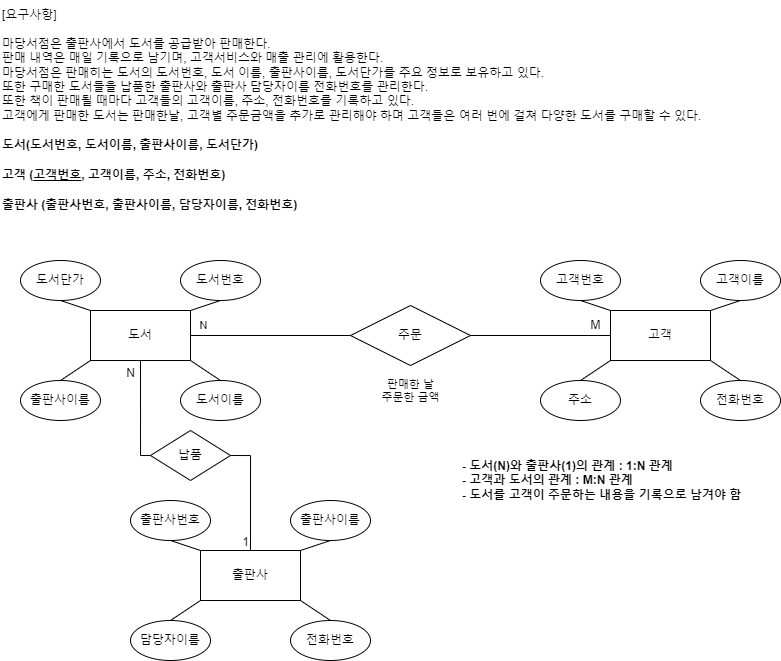

The diagram above was exported from draw.io. Its source (the exported page's mxGraphModel, read from the mxfile embedded in the PNG):
<mxGraphModel dx="1147" dy="624" grid="1" gridSize="10" guides="1" tooltips="1" connect="1" arrows="1" fold="1" page="1" pageScale="1" pageWidth="900" pageHeight="2000" math="0" shadow="0">
  <root>
    <mxCell id="0" />
    <mxCell id="1" parent="0" />
    <mxCell id="dpedYOJqXWXWnIHc2bys-1" value="도서(도서번호, 도서이름, 출판사이름, 도서단가)" style="text;html=1;align=left;verticalAlign=middle;resizable=0;points=[];autosize=1;strokeColor=none;fillColor=none;fontStyle=1;fontSize=12;" vertex="1" parent="1">
      <mxGeometry x="40" y="170" width="280" height="30" as="geometry" />
    </mxCell>
    <mxCell id="dpedYOJqXWXWnIHc2bys-4" value="고객 (&lt;u style=&quot;font-size: 12px;&quot;&gt;고객번호&lt;/u&gt;, 고객이름, 주소, 전화번호)" style="text;html=1;align=left;verticalAlign=middle;resizable=0;points=[];autosize=1;strokeColor=none;fillColor=none;fontStyle=1;fontSize=12;" vertex="1" parent="1">
      <mxGeometry x="40" y="200" width="250" height="30" as="geometry" />
    </mxCell>
    <mxCell id="dpedYOJqXWXWnIHc2bys-5" value="&lt;div&gt;[요구사항]&lt;/div&gt;&lt;div&gt;&lt;br&gt;&lt;/div&gt;&lt;div&gt;마당서점은 출판사에서 도서를 공급받아 판매한다.&amp;nbsp;&lt;/div&gt;&lt;div&gt;판매 내역은 매일 기록으로 남기며, 고객서비스와 매출 관리에 활용한다.&lt;/div&gt;&lt;div&gt;마당서점은 판매히는 도서의 도서번호, 도서 이름, 출판사이름, 도서단가를 주요 정보로 보유하고 있다.&lt;/div&gt;&lt;div&gt;또한 구매한 도서들을 납품한 출판사와 출판사 담당자이름 전화번호를 관리한다.&lt;/div&gt;&lt;div&gt;&lt;span style=&quot;background-color: initial;&quot;&gt;또한 책이 판매될 때마다 고객들의 고객이름, 주소, 전화번호를 기록하고 있다.&amp;nbsp;&lt;/span&gt;&lt;/div&gt;&lt;div&gt;고객에게 판매한 도서는 판매한날, 고객별 주문금액을 추가로 관리해야 하며 고객들은 여러 번에 걸쳐 다양한 도서를 구매할 수 있다.&lt;/div&gt;" style="text;html=1;align=left;verticalAlign=middle;resizable=0;points=[];autosize=1;strokeColor=none;fillColor=none;" vertex="1" parent="1">
      <mxGeometry x="40" y="40" width="720" height="130" as="geometry" />
    </mxCell>
    <mxCell id="dpedYOJqXWXWnIHc2bys-6" value="출판사 (출판사번호, 출판사이름, 담당자이름, 전화번호)" style="text;html=1;align=left;verticalAlign=middle;resizable=0;points=[];autosize=1;strokeColor=none;fillColor=none;fontStyle=1;fontSize=12;" vertex="1" parent="1">
      <mxGeometry x="40" y="230" width="320" height="30" as="geometry" />
    </mxCell>
    <mxCell id="dpedYOJqXWXWnIHc2bys-36" value="" style="group" vertex="1" connectable="0" parent="1">
      <mxGeometry x="60" y="300" width="240" height="160" as="geometry" />
    </mxCell>
    <mxCell id="dpedYOJqXWXWnIHc2bys-7" value="도서" style="whiteSpace=wrap;html=1;align=center;" vertex="1" parent="dpedYOJqXWXWnIHc2bys-36">
      <mxGeometry x="70" y="50" width="100" height="50" as="geometry" />
    </mxCell>
    <mxCell id="dpedYOJqXWXWnIHc2bys-8" value="도서이름" style="ellipse;whiteSpace=wrap;html=1;align=center;" vertex="1" parent="dpedYOJqXWXWnIHc2bys-36">
      <mxGeometry x="160" y="120" width="80" height="40" as="geometry" />
    </mxCell>
    <mxCell id="dpedYOJqXWXWnIHc2bys-9" value="출판사이름" style="ellipse;whiteSpace=wrap;html=1;align=center;" vertex="1" parent="dpedYOJqXWXWnIHc2bys-36">
      <mxGeometry y="120" width="80" height="40" as="geometry" />
    </mxCell>
    <mxCell id="dpedYOJqXWXWnIHc2bys-10" value="도서번호" style="ellipse;whiteSpace=wrap;html=1;align=center;" vertex="1" parent="dpedYOJqXWXWnIHc2bys-36">
      <mxGeometry x="160" width="80" height="40" as="geometry" />
    </mxCell>
    <mxCell id="dpedYOJqXWXWnIHc2bys-11" value="도서단가" style="ellipse;whiteSpace=wrap;html=1;align=center;" vertex="1" parent="dpedYOJqXWXWnIHc2bys-36">
      <mxGeometry width="80" height="40" as="geometry" />
    </mxCell>
    <mxCell id="dpedYOJqXWXWnIHc2bys-14" value="" style="endArrow=none;html=1;rounded=0;exitX=0.5;exitY=1;exitDx=0;exitDy=0;entryX=1;entryY=0;entryDx=0;entryDy=0;" edge="1" parent="dpedYOJqXWXWnIHc2bys-36" source="dpedYOJqXWXWnIHc2bys-10" target="dpedYOJqXWXWnIHc2bys-7">
      <mxGeometry relative="1" as="geometry">
        <mxPoint x="260" y="-20" as="sourcePoint" />
        <mxPoint x="420" y="-20" as="targetPoint" />
      </mxGeometry>
    </mxCell>
    <mxCell id="dpedYOJqXWXWnIHc2bys-15" value="" style="endArrow=none;html=1;rounded=0;exitX=0;exitY=1;exitDx=0;exitDy=0;entryX=0.5;entryY=0;entryDx=0;entryDy=0;" edge="1" parent="dpedYOJqXWXWnIHc2bys-36" source="dpedYOJqXWXWnIHc2bys-7" target="dpedYOJqXWXWnIHc2bys-9">
      <mxGeometry relative="1" as="geometry">
        <mxPoint x="260" y="-20" as="sourcePoint" />
        <mxPoint x="420" y="-20" as="targetPoint" />
      </mxGeometry>
    </mxCell>
    <mxCell id="dpedYOJqXWXWnIHc2bys-16" value="" style="endArrow=none;html=1;rounded=0;entryX=0;entryY=0;entryDx=0;entryDy=0;exitX=0.5;exitY=1;exitDx=0;exitDy=0;" edge="1" parent="dpedYOJqXWXWnIHc2bys-36" source="dpedYOJqXWXWnIHc2bys-11" target="dpedYOJqXWXWnIHc2bys-7">
      <mxGeometry relative="1" as="geometry">
        <mxPoint x="30" y="29.19999999999999" as="sourcePoint" />
        <mxPoint x="190" y="29.19999999999999" as="targetPoint" />
      </mxGeometry>
    </mxCell>
    <mxCell id="dpedYOJqXWXWnIHc2bys-17" value="" style="endArrow=none;html=1;rounded=0;exitX=0.5;exitY=0;exitDx=0;exitDy=0;entryX=1;entryY=1;entryDx=0;entryDy=0;" edge="1" parent="dpedYOJqXWXWnIHc2bys-36" source="dpedYOJqXWXWnIHc2bys-8" target="dpedYOJqXWXWnIHc2bys-7">
      <mxGeometry relative="1" as="geometry">
        <mxPoint x="260" y="-20" as="sourcePoint" />
        <mxPoint x="420" y="-20" as="targetPoint" />
      </mxGeometry>
    </mxCell>
    <mxCell id="dpedYOJqXWXWnIHc2bys-37" value="" style="group" vertex="1" connectable="0" parent="1">
      <mxGeometry x="580" y="300" width="240" height="160" as="geometry" />
    </mxCell>
    <mxCell id="dpedYOJqXWXWnIHc2bys-18" value="고객" style="whiteSpace=wrap;html=1;align=center;" vertex="1" parent="dpedYOJqXWXWnIHc2bys-37">
      <mxGeometry x="70" y="50" width="100" height="50" as="geometry" />
    </mxCell>
    <mxCell id="dpedYOJqXWXWnIHc2bys-19" value="전화번호" style="ellipse;whiteSpace=wrap;html=1;align=center;" vertex="1" parent="dpedYOJqXWXWnIHc2bys-37">
      <mxGeometry x="160" y="120" width="80" height="40" as="geometry" />
    </mxCell>
    <mxCell id="dpedYOJqXWXWnIHc2bys-20" value="주소" style="ellipse;whiteSpace=wrap;html=1;align=center;" vertex="1" parent="dpedYOJqXWXWnIHc2bys-37">
      <mxGeometry y="120" width="80" height="40" as="geometry" />
    </mxCell>
    <mxCell id="dpedYOJqXWXWnIHc2bys-21" value="고객이름" style="ellipse;whiteSpace=wrap;html=1;align=center;" vertex="1" parent="dpedYOJqXWXWnIHc2bys-37">
      <mxGeometry x="160" width="80" height="40" as="geometry" />
    </mxCell>
    <mxCell id="dpedYOJqXWXWnIHc2bys-22" value="고객번호" style="ellipse;whiteSpace=wrap;html=1;align=center;" vertex="1" parent="dpedYOJqXWXWnIHc2bys-37">
      <mxGeometry width="80" height="40" as="geometry" />
    </mxCell>
    <mxCell id="dpedYOJqXWXWnIHc2bys-23" value="" style="endArrow=none;html=1;rounded=0;exitX=0.5;exitY=1;exitDx=0;exitDy=0;entryX=1;entryY=0;entryDx=0;entryDy=0;" edge="1" parent="dpedYOJqXWXWnIHc2bys-37" source="dpedYOJqXWXWnIHc2bys-21" target="dpedYOJqXWXWnIHc2bys-18">
      <mxGeometry relative="1" as="geometry">
        <mxPoint x="260" y="-20" as="sourcePoint" />
        <mxPoint x="420" y="-20" as="targetPoint" />
      </mxGeometry>
    </mxCell>
    <mxCell id="dpedYOJqXWXWnIHc2bys-24" value="" style="endArrow=none;html=1;rounded=0;exitX=0;exitY=1;exitDx=0;exitDy=0;entryX=0.5;entryY=0;entryDx=0;entryDy=0;" edge="1" parent="dpedYOJqXWXWnIHc2bys-37" source="dpedYOJqXWXWnIHc2bys-18" target="dpedYOJqXWXWnIHc2bys-20">
      <mxGeometry relative="1" as="geometry">
        <mxPoint x="260" y="-20" as="sourcePoint" />
        <mxPoint x="420" y="-20" as="targetPoint" />
      </mxGeometry>
    </mxCell>
    <mxCell id="dpedYOJqXWXWnIHc2bys-25" value="" style="endArrow=none;html=1;rounded=0;entryX=0;entryY=0;entryDx=0;entryDy=0;exitX=0.5;exitY=1;exitDx=0;exitDy=0;" edge="1" parent="dpedYOJqXWXWnIHc2bys-37" source="dpedYOJqXWXWnIHc2bys-22" target="dpedYOJqXWXWnIHc2bys-18">
      <mxGeometry relative="1" as="geometry">
        <mxPoint x="30" y="29.19999999999999" as="sourcePoint" />
        <mxPoint x="190" y="29.19999999999999" as="targetPoint" />
      </mxGeometry>
    </mxCell>
    <mxCell id="dpedYOJqXWXWnIHc2bys-26" value="" style="endArrow=none;html=1;rounded=0;exitX=0.5;exitY=0;exitDx=0;exitDy=0;entryX=1;entryY=1;entryDx=0;entryDy=0;" edge="1" parent="dpedYOJqXWXWnIHc2bys-37" source="dpedYOJqXWXWnIHc2bys-19" target="dpedYOJqXWXWnIHc2bys-18">
      <mxGeometry relative="1" as="geometry">
        <mxPoint x="260" y="-20" as="sourcePoint" />
        <mxPoint x="420" y="-20" as="targetPoint" />
      </mxGeometry>
    </mxCell>
    <mxCell id="dpedYOJqXWXWnIHc2bys-47" value="M" style="text;html=1;align=center;verticalAlign=middle;resizable=0;points=[];autosize=1;strokeColor=none;fillColor=none;" vertex="1" parent="dpedYOJqXWXWnIHc2bys-37">
      <mxGeometry x="40" y="50" width="30" height="30" as="geometry" />
    </mxCell>
    <mxCell id="dpedYOJqXWXWnIHc2bys-38" value="" style="group" vertex="1" connectable="0" parent="1">
      <mxGeometry x="170" y="540" width="240" height="160" as="geometry" />
    </mxCell>
    <mxCell id="dpedYOJqXWXWnIHc2bys-27" value="출판사" style="whiteSpace=wrap;html=1;align=center;" vertex="1" parent="dpedYOJqXWXWnIHc2bys-38">
      <mxGeometry x="70" y="50" width="100" height="50" as="geometry" />
    </mxCell>
    <mxCell id="dpedYOJqXWXWnIHc2bys-28" value="전화번호" style="ellipse;whiteSpace=wrap;html=1;align=center;" vertex="1" parent="dpedYOJqXWXWnIHc2bys-38">
      <mxGeometry x="160" y="120" width="80" height="40" as="geometry" />
    </mxCell>
    <mxCell id="dpedYOJqXWXWnIHc2bys-29" value="담당자이름" style="ellipse;whiteSpace=wrap;html=1;align=center;" vertex="1" parent="dpedYOJqXWXWnIHc2bys-38">
      <mxGeometry y="120" width="80" height="40" as="geometry" />
    </mxCell>
    <mxCell id="dpedYOJqXWXWnIHc2bys-30" value="출판사이름" style="ellipse;whiteSpace=wrap;html=1;align=center;" vertex="1" parent="dpedYOJqXWXWnIHc2bys-38">
      <mxGeometry x="160" width="80" height="40" as="geometry" />
    </mxCell>
    <mxCell id="dpedYOJqXWXWnIHc2bys-31" value="출판사번호" style="ellipse;whiteSpace=wrap;html=1;align=center;" vertex="1" parent="dpedYOJqXWXWnIHc2bys-38">
      <mxGeometry width="80" height="40" as="geometry" />
    </mxCell>
    <mxCell id="dpedYOJqXWXWnIHc2bys-32" value="" style="endArrow=none;html=1;rounded=0;exitX=0.5;exitY=1;exitDx=0;exitDy=0;entryX=1;entryY=0;entryDx=0;entryDy=0;" edge="1" parent="dpedYOJqXWXWnIHc2bys-38" source="dpedYOJqXWXWnIHc2bys-30" target="dpedYOJqXWXWnIHc2bys-27">
      <mxGeometry relative="1" as="geometry">
        <mxPoint x="260" y="-20" as="sourcePoint" />
        <mxPoint x="420" y="-20" as="targetPoint" />
      </mxGeometry>
    </mxCell>
    <mxCell id="dpedYOJqXWXWnIHc2bys-33" value="" style="endArrow=none;html=1;rounded=0;exitX=0;exitY=1;exitDx=0;exitDy=0;entryX=0.5;entryY=0;entryDx=0;entryDy=0;" edge="1" parent="dpedYOJqXWXWnIHc2bys-38" source="dpedYOJqXWXWnIHc2bys-27" target="dpedYOJqXWXWnIHc2bys-29">
      <mxGeometry relative="1" as="geometry">
        <mxPoint x="260" y="-20" as="sourcePoint" />
        <mxPoint x="420" y="-20" as="targetPoint" />
      </mxGeometry>
    </mxCell>
    <mxCell id="dpedYOJqXWXWnIHc2bys-34" value="" style="endArrow=none;html=1;rounded=0;entryX=0;entryY=0;entryDx=0;entryDy=0;exitX=0.5;exitY=1;exitDx=0;exitDy=0;" edge="1" parent="dpedYOJqXWXWnIHc2bys-38" source="dpedYOJqXWXWnIHc2bys-31" target="dpedYOJqXWXWnIHc2bys-27">
      <mxGeometry relative="1" as="geometry">
        <mxPoint x="30" y="29.19999999999999" as="sourcePoint" />
        <mxPoint x="190" y="29.19999999999999" as="targetPoint" />
      </mxGeometry>
    </mxCell>
    <mxCell id="dpedYOJqXWXWnIHc2bys-35" value="" style="endArrow=none;html=1;rounded=0;exitX=0.5;exitY=0;exitDx=0;exitDy=0;entryX=1;entryY=1;entryDx=0;entryDy=0;" edge="1" parent="dpedYOJqXWXWnIHc2bys-38" source="dpedYOJqXWXWnIHc2bys-28" target="dpedYOJqXWXWnIHc2bys-27">
      <mxGeometry relative="1" as="geometry">
        <mxPoint x="260" y="-20" as="sourcePoint" />
        <mxPoint x="420" y="-20" as="targetPoint" />
      </mxGeometry>
    </mxCell>
    <mxCell id="dpedYOJqXWXWnIHc2bys-39" value="&lt;b&gt;- 도서(N)와 출판사(1)의 관계 : 1:N 관계&lt;/b&gt;&lt;div&gt;&lt;b&gt;- 고객과 도서의 관계 : M:N 관계&lt;/b&gt;&lt;/div&gt;&lt;div&gt;&lt;b&gt;- 도서를 고객이 주문하는 내용을 기록으로 남겨야 함&lt;/b&gt;&lt;/div&gt;" style="text;html=1;align=left;verticalAlign=middle;resizable=0;points=[];autosize=1;strokeColor=none;fillColor=none;" vertex="1" parent="1">
      <mxGeometry x="500" y="490" width="300" height="60" as="geometry" />
    </mxCell>
    <mxCell id="dpedYOJqXWXWnIHc2bys-40" value="" style="endArrow=none;html=1;rounded=0;entryX=0.5;entryY=0;entryDx=0;entryDy=0;exitX=1;exitY=0.5;exitDx=0;exitDy=0;edgeStyle=orthogonalEdgeStyle;" edge="1" parent="1" source="dpedYOJqXWXWnIHc2bys-48" target="dpedYOJqXWXWnIHc2bys-27">
      <mxGeometry relative="1" as="geometry">
        <mxPoint x="150" y="500" as="sourcePoint" />
        <mxPoint x="310" y="500" as="targetPoint" />
      </mxGeometry>
    </mxCell>
    <mxCell id="dpedYOJqXWXWnIHc2bys-41" value="1" style="resizable=0;html=1;whiteSpace=wrap;align=right;verticalAlign=bottom;" connectable="0" vertex="1" parent="dpedYOJqXWXWnIHc2bys-40">
      <mxGeometry x="1" relative="1" as="geometry" />
    </mxCell>
    <mxCell id="dpedYOJqXWXWnIHc2bys-42" value="주문" style="shape=rhombus;perimeter=rhombusPerimeter;whiteSpace=wrap;html=1;align=center;" vertex="1" parent="1">
      <mxGeometry x="390" y="345" width="120" height="60" as="geometry" />
    </mxCell>
    <mxCell id="dpedYOJqXWXWnIHc2bys-43" value="" style="endArrow=none;html=1;rounded=0;entryX=0;entryY=0.5;entryDx=0;entryDy=0;exitX=1;exitY=0.5;exitDx=0;exitDy=0;" edge="1" parent="1" source="dpedYOJqXWXWnIHc2bys-42" target="dpedYOJqXWXWnIHc2bys-18">
      <mxGeometry relative="1" as="geometry">
        <mxPoint x="390" y="440" as="sourcePoint" />
        <mxPoint x="630" y="370" as="targetPoint" />
      </mxGeometry>
    </mxCell>
    <mxCell id="dpedYOJqXWXWnIHc2bys-44" value="" style="endArrow=none;html=1;rounded=0;exitX=1;exitY=0.5;exitDx=0;exitDy=0;entryX=0;entryY=0.5;entryDx=0;entryDy=0;" edge="1" parent="1" source="dpedYOJqXWXWnIHc2bys-7" target="dpedYOJqXWXWnIHc2bys-42">
      <mxGeometry relative="1" as="geometry">
        <mxPoint x="390" y="440" as="sourcePoint" />
        <mxPoint x="550" y="440" as="targetPoint" />
      </mxGeometry>
    </mxCell>
    <mxCell id="dpedYOJqXWXWnIHc2bys-45" value="N" style="edgeLabel;html=1;align=center;verticalAlign=middle;resizable=0;points=[];" vertex="1" connectable="0" parent="dpedYOJqXWXWnIHc2bys-44">
      <mxGeometry x="-0.7057" y="-1" relative="1" as="geometry">
        <mxPoint x="-11" y="-11" as="offset" />
      </mxGeometry>
    </mxCell>
    <mxCell id="dpedYOJqXWXWnIHc2bys-46" value="N" style="text;html=1;align=center;verticalAlign=middle;resizable=0;points=[];autosize=1;strokeColor=none;fillColor=none;" vertex="1" parent="1">
      <mxGeometry x="155" y="398" width="30" height="30" as="geometry" />
    </mxCell>
    <mxCell id="dpedYOJqXWXWnIHc2bys-49" value="" style="endArrow=none;html=1;rounded=0;entryX=0;entryY=0.5;entryDx=0;entryDy=0;exitX=0.5;exitY=1;exitDx=0;exitDy=0;edgeStyle=orthogonalEdgeStyle;" edge="1" parent="1" source="dpedYOJqXWXWnIHc2bys-7" target="dpedYOJqXWXWnIHc2bys-48">
      <mxGeometry relative="1" as="geometry">
        <mxPoint x="180" y="400" as="sourcePoint" />
        <mxPoint x="290" y="590" as="targetPoint" />
      </mxGeometry>
    </mxCell>
    <mxCell id="dpedYOJqXWXWnIHc2bys-48" value="납품" style="shape=rhombus;perimeter=rhombusPerimeter;whiteSpace=wrap;html=1;align=center;" vertex="1" parent="1">
      <mxGeometry x="190" y="470" width="80" height="50" as="geometry" />
    </mxCell>
    <mxCell id="dpedYOJqXWXWnIHc2bys-51" value="&lt;font style=&quot;font-size: 11px;&quot;&gt;판매한 날&lt;/font&gt;&lt;div style=&quot;font-size: 11px;&quot;&gt;&lt;font style=&quot;font-size: 11px;&quot;&gt;주문한 금액&lt;/font&gt;&lt;/div&gt;" style="text;html=1;align=center;verticalAlign=middle;resizable=0;points=[];autosize=1;strokeColor=none;fillColor=none;" vertex="1" parent="1">
      <mxGeometry x="410" y="410" width="80" height="40" as="geometry" />
    </mxCell>
  </root>
</mxGraphModel>